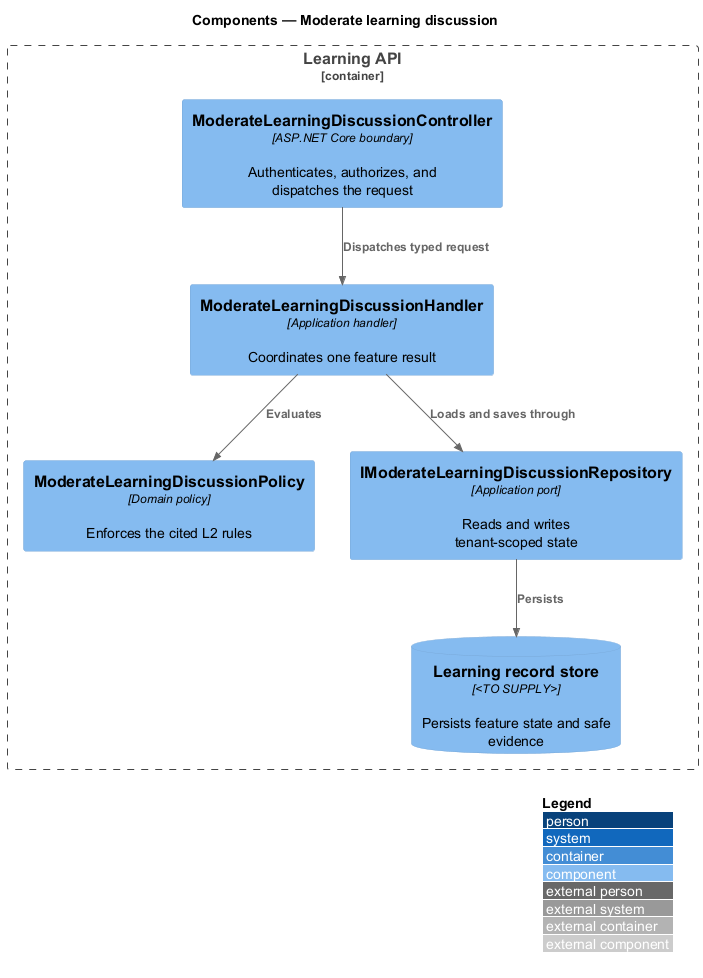

The diagram above was rendered by PlantUML. Its source (embedded in the PNG):
@startuml
!include <C4/C4_Component>
LAYOUT_WITH_LEGEND()
title Components — Moderate learning discussion

Container_Boundary(api, "Learning API") {
  Component(controller, "ModerateLearningDiscussionController", "ASP.NET Core boundary", "Authenticates, authorizes, and dispatches the request")
  Component(handler, "ModerateLearningDiscussionHandler", "Application handler", "Coordinates one feature result")
  Component(policy, "ModerateLearningDiscussionPolicy", "Domain policy", "Enforces the cited L2 rules")
  Component(repository, "IModerateLearningDiscussionRepository", "Application port", "Reads and writes tenant-scoped state")
  ComponentDb(store, "Learning record store", "<TO SUPPLY>", "Persists feature state and safe evidence")
}

Rel(controller, handler, "Dispatches typed request")
Rel(handler, policy, "Evaluates")
Rel(handler, repository, "Loads and saves through")
Rel(repository, store, "Persists")
@enduml